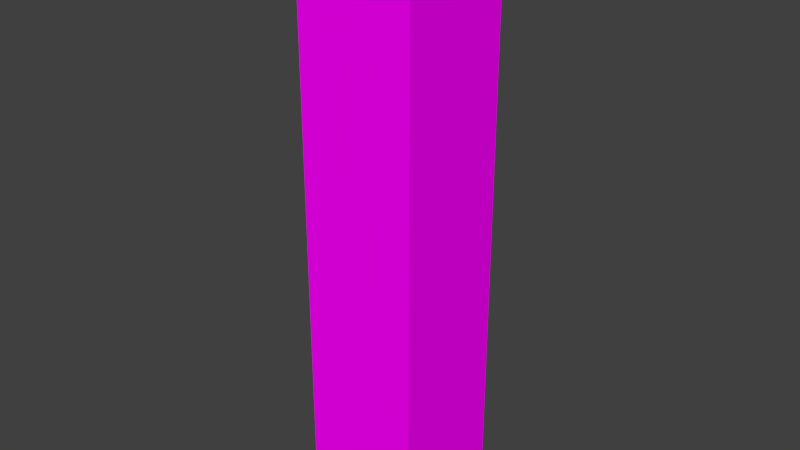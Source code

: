 # Source: ds-hochhaus4.blend  (saved by Blender 2.76.0; exported with 4.5.12 LTS)
import bpy
from mathutils import Matrix  # noqa: F401  (used for matrix-valued properties, if any)

bpy.ops.wm.read_factory_settings(use_empty=True)
scene = bpy.context.scene
scene.name = 'Scene'

# ---- collections
col_collection_1 = bpy.data.collections.new('Collection 1'); scene.collection.children.link(col_collection_1)

# ---- images (referenced by path relative to the original .blend; pixels are not part of the script)
import os
ASSET_DIR = os.environ.get("B2B_ASSET_DIR", "")  # directory of the original .blend (textures are referenced by path, not embedded)
HERE = os.path.dirname(os.path.abspath(__file__))  # packed textures are extracted next to this script under _unpacked/

def load_image(name, relpath, width, height, colorspace="sRGB"):
    """Load a texture the original file referenced (path relative to the .blend, or extracted next to this script)."""
    p = next((c for c in (os.path.join(HERE, relpath), os.path.join(ASSET_DIR, relpath)) if relpath and os.path.exists(c)), "")
    if p:
        img = bpy.data.images.load(p, check_existing=True)
        img.name = name
    else:  # same state as the original file: an image datablock whose file is absent (Cycles renders it pink)
        img = bpy.data.images.new(name, width, height)
        img.source = "FILE"
        img.filepath = "//" + (relpath or name)
    img.colorspace_settings.name = colorspace
    return img
img_buildingshighrise0639_2_m_jpg_001 = load_image('BuildingsHighRise0639_2_M.jpg.001', 'BuildingsHighRise0639_2_M.jpg', 1024, 1024, 'sRGB')
img_metalplatesducts0021_1_s_jpg = load_image('MetalPlatesDucts0021_1_S.jpg', 'MetalPlatesDucts0021_1_S.jpg', 1024, 1024, 'sRGB')

# ---- materials (node trees are filled in below, after node groups)
mat_material = bpy.data.materials.new('Material')
mat_material.alpha_threshold = 0.0
mat_material.roughness = 0.5
mat_material.line_color = (0.0, 0.0, 0.0, 1.0)
mat_material_001 = bpy.data.materials.new('Material.001')
mat_material_001.alpha_threshold = 0.0
mat_material_001.roughness = 0.5
mat_material_002 = bpy.data.materials.new('Material.002')
mat_material_002.alpha_threshold = 0.0
mat_material_002.roughness = 0.5

# ---- material node trees
mat_material_001.use_nodes = True; mat_material_001.node_tree.nodes.clear()
_N = mat_material_001.node_tree.nodes; _L = mat_material_001.node_tree.links
n0 = _N.new('ShaderNodeOutputMaterial'); n0.name = 'Material Output'; n0.location = (300, 300)
n1 = _N.new('ShaderNodeBsdfDiffuse'); n1.name = 'Diffuse BSDF'; n1.location = (10, 300)
n2 = _N.new('ShaderNodeTexImage'); n2.name = 'Image Texture'; n2.location = (-180, 300)
n2.width = 140
n2.image = img_buildingshighrise0639_2_m_jpg_001
_L.new(n1.outputs[0], n0.inputs[0])
_L.new(n2.outputs[0], n1.inputs[0])
n0.is_active_output = True
mat_material_002.use_nodes = True; mat_material_002.node_tree.nodes.clear()
_N = mat_material_002.node_tree.nodes; _L = mat_material_002.node_tree.links
n0 = _N.new('ShaderNodeOutputMaterial'); n0.name = 'Material Output'; n0.location = (300, 300)
n1 = _N.new('ShaderNodeBsdfDiffuse'); n1.name = 'Diffuse BSDF'; n1.location = (10, 300)
n2 = _N.new('ShaderNodeTexImage'); n2.name = 'Image Texture'; n2.location = (-180, 300)
n2.width = 140
n2.image = img_metalplatesducts0021_1_s_jpg
_L.new(n1.outputs[0], n0.inputs[0])
_L.new(n2.outputs[0], n1.inputs[0])
n0.is_active_output = True

# ---- world
world_world = bpy.data.worlds.new('World'); scene.world = world_world
world_world.color = (0.05088, 0.05088, 0.05088)
world_world.use_sun_shadow = False
world_world.sun_shadow_jitter_overblur = 0.0
world_world.cycles.sampling_method = 'MANUAL'
world_world.cycles.sample_map_resolution = 256

# ---- meshes
me_cube = bpy.data.meshes.new('Cube')
me_cube.from_pydata([(1.0, 1.0, -1.0), (1.0, -1.0, -1.0), (-1.0, -1.0, -1.0), (-1.0, 1.0, -1.0), (1.0, 1.0, 1.0), (1.0, -1.0, 1.0), (-1.0, -1.0, 1.0), (-1.0, 1.0, 1.0)], [], [(0, 1, 2, 3), (4, 7, 6, 5), (0, 4, 5, 1), (1, 5, 6, 2), (2, 6, 7, 3), (4, 0, 3, 7)])
me_cube.polygons.foreach_set('material_index', [1, 2, 1, 1, 1, 1])
_uv = me_cube.uv_layers.new(name='UVMap')
_uv.uv.foreach_set('vector', [0.151, 1.255, 0.1552, -0.2297, 0.829, -0.2254, 0.8248, 1.26, 0.151, 1.255, 0.1552, -0.2297, 0.829, -0.2254, 0.8248, 1.26, 0.151, 1.255, 0.1552, -0.2297, 0.829, -0.2254, 0.8248, 1.26, 0.151, 1.255, 0.1552, -0.2297, 0.829, -0.2254, 0.8248, 1.26, 0.151, 1.255, 0.1552, -0.2297, 0.829, -0.2254, 0.8248, 1.26, 0.151, 1.255, 0.1552, -0.2297, 0.829, -0.2254, 0.8248, 1.26])
me_cube.materials.append(mat_material)
me_cube.materials.append(mat_material_001)
me_cube.materials.append(mat_material_002)
me_cube.use_remesh_preserve_volume = False
me_cube.use_remesh_preserve_attributes = False
me_cube.use_mirror_vertex_groups = False
me_cube.update()

# ---- objects
ob_hochhaus4 = bpy.data.objects.new('Hochhaus4', me_cube)

# ---- transforms, parenting, visibility, modifiers, constraints
ob_hochhaus4.location = (0.0, 0.0, 5.0)
ob_hochhaus4.scale = (1.0, 1.0, 5.0)
ob_hochhaus4.lock_rotations_4d = False
ob_hochhaus4.empty_display_type = 'ARROWS'
ob_hochhaus4.lineart.crease_threshold = 0.0

# ---- collection membership
col_collection_1.objects.link(ob_hochhaus4)

# ---- scene / render settings (as saved in the file)
scene.frame_start = 1; scene.frame_end = 250; scene.frame_set(1)
scene.render.engine = 'CYCLES'
scene.render.resolution_percentage = 50
scene.render.dither_intensity = 0.0
scene.cycles.use_denoising = False
scene.cycles.samples = 10
scene.cycles.sampling_pattern = 'TABULATED_SOBOL'
scene.cycles.light_sampling_threshold = 0.0
scene.cycles.use_adaptive_sampling = False
scene.cycles.use_light_tree = False
scene.cycles.blur_glossy = 0.0
scene.cycles.pixel_filter_type = 'GAUSSIAN'
scene.cycles.sample_clamp_indirect = 0.0
scene.view_settings.view_transform = 'Standard'
bpy.context.view_layer.update()

# ---- added for rendering (the .blend has no active camera and no usable light): camera, sun
cam_auto = bpy.data.cameras.new('AutoCamera')
cam_auto.lens = 50.0
cam_auto.sensor_width = 36.0
cam_auto.clip_end = 1000.0
ob_auto_camera = bpy.data.objects.new('AutoCamera', cam_auto)
scene.collection.objects.link(ob_auto_camera)
ob_auto_camera.location = (9.61522, -11.5383, 12.6922)
ob_auto_camera.rotation_euler = (1.09748, -7.21219e-08, 0.694738)
scene.camera = ob_auto_camera
light_auto_sun = bpy.data.lights.new('AutoSun', 'SUN')
light_auto_sun.energy = 3.0
light_auto_sun.angle = 0.0523599
ob_auto_sun = bpy.data.objects.new('AutoSun', light_auto_sun)
scene.collection.objects.link(ob_auto_sun)
ob_auto_sun.rotation_euler = (0.872665, 0.174533, 0.523599)
bpy.context.view_layer.update()
